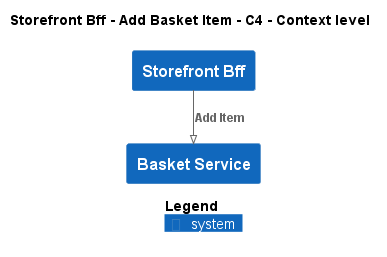

The diagram above was rendered by PlantUML. Its source (embedded in the PNG):
@startuml
!pragma layout smetana
!include ..\..\..\..\..\.c4s\C4_Context.puml

AddElementTag("c4interflow:lifecycle:new", $bgColor=green, $fontColor=#ffffff, $borderColor=green, $shadowing="False")
AddElementTag("c4interflow:lifecycle:changed", $bgColor=orange, $fontColor=#ffffff, $borderColor=orange, $shadowing="False")
AddElementTag("c4interflow:lifecycle:removed", $bgColor=red, $fontColor=#ffffff, $borderColor=red, $shadowing="False")

AddRelTag("c4interflow:lifecycle:new", $textColor=green, $lineColor=green)
AddRelTag("c4interflow:lifecycle:changed", $textColor=orange, $lineColor=orange)
AddRelTag("c4interflow:lifecycle:removed", $textColor=red, $lineColor=red)

SHOW_PERSON_PORTRAIT()
LAYOUT_TOP_DOWN()

skinparam linetype polyline

title Storefront Bff - Add Basket Item - C4 - Context level

System(ECommercePlatform.SoftwareSystems.StorefrontBff, "Storefront Bff", "")
System(ECommercePlatform.SoftwareSystems.BasketService, "Basket Service", "")

Rel(ECommercePlatform.SoftwareSystems.StorefrontBff, ECommercePlatform.SoftwareSystems.BasketService, "Add Item")


SHOW_LEGEND()
@enduml